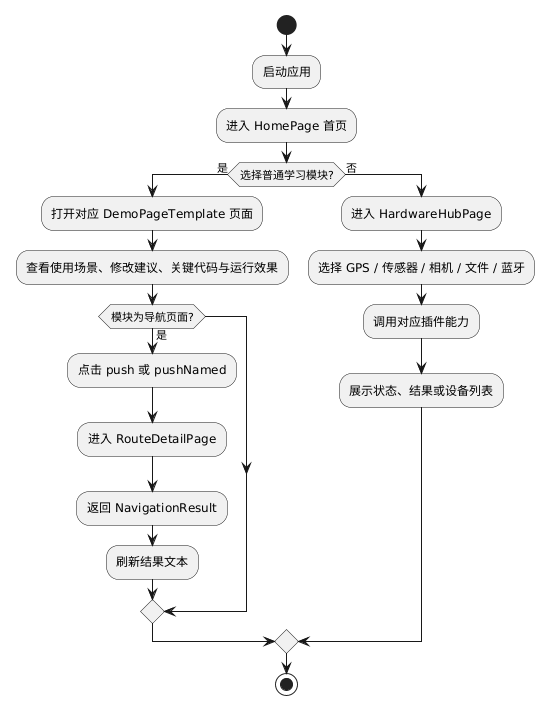

The diagram above was rendered by PlantUML. Its source (embedded in the PNG):
@startuml
start
:启动应用;
:进入 HomePage 首页;
if (选择普通学习模块?) then (是)
  :打开对应 DemoPageTemplate 页面;
  :查看使用场景、修改建议、关键代码与运行效果;
  if (模块为导航页面?) then (是)
    :点击 push 或 pushNamed;
    :进入 RouteDetailPage;
    :返回 NavigationResult;
    :刷新结果文本;
  endif
else (否)
  :进入 HardwareHubPage;
  :选择 GPS / 传感器 / 相机 / 文件 / 蓝牙;
  :调用对应插件能力;
  :展示状态、结果或设备列表;
endif
stop
@enduml